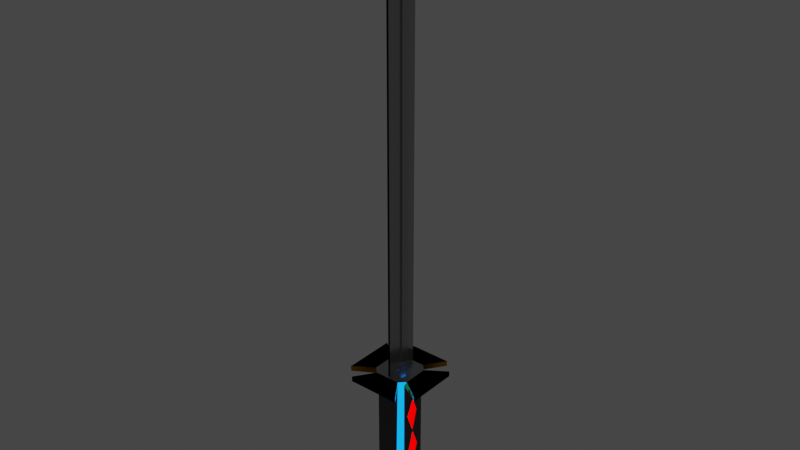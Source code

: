 # Source: katana.blend  (saved by Blender 2.91.10; exported with 4.5.12 LTS)
import bpy
from mathutils import Matrix  # noqa: F401  (used for matrix-valued properties, if any)

bpy.ops.wm.read_factory_settings(use_empty=True)
scene = bpy.context.scene
scene.name = 'Scene'

# ---- collections
col_collection = bpy.data.collections.new('Collection'); scene.collection.children.link(col_collection)

# ---- materials (node trees are filled in below, after node groups)
mat_material_002 = bpy.data.materials.new('Material.002')
mat_material_002.use_transparent_shadow = False
mat_material_003 = bpy.data.materials.new('Material.003')
mat_material_003.use_transparent_shadow = False
mat_material_004 = bpy.data.materials.new('Material.004')
mat_material_004.use_transparent_shadow = False
mat_material_005 = bpy.data.materials.new('Material.005')
mat_material_005.use_transparent_shadow = False
mat_material_006 = bpy.data.materials.new('Material.006')
mat_material_006.use_transparent_shadow = False

# ---- material node trees
mat_material_002.use_nodes = True; mat_material_002.node_tree.nodes.clear()
_N = mat_material_002.node_tree.nodes; _L = mat_material_002.node_tree.links
n0 = _N.new('ShaderNodeOutputMaterial'); n0.name = 'Material Output'; n0.location = (300, 300)
n1 = _N.new('ShaderNodeEmission'); n1.name = 'Emission'; n1.location = (10, 300)
n1.inputs[0].default_value = (0.004041, 0.2569, 1.0, 1.0)
n1.inputs[1].default_value = 2.1
_L.new(n1.outputs[0], n0.inputs[0])
n0.is_active_output = True
mat_material_003.use_nodes = True; mat_material_003.node_tree.nodes.clear()
_N = mat_material_003.node_tree.nodes; _L = mat_material_003.node_tree.links
n0 = _N.new('ShaderNodeBsdfPrincipled'); n0.name = 'Principled BSDF'; n0.location = (10, 300)
n0.distribution = 'GGX'
n0.subsurface_method = 'BURLEY'
n0.inputs[0].default_value = (0.04203, 0.04203, 0.04203, 1.0)
n0.inputs[3].default_value = 1.45
n0.inputs[27].default_value = (0.0, 0.0, 0.0, 1.0)
n0.inputs[28].default_value = 1.0
n1 = _N.new('ShaderNodeOutputMaterial'); n1.name = 'Material Output'; n1.location = (300, 300)
_L.new(n0.outputs[0], n1.inputs[0])
n1.is_active_output = True
mat_material_004.use_nodes = True; mat_material_004.node_tree.nodes.clear()
_N = mat_material_004.node_tree.nodes; _L = mat_material_004.node_tree.links
n0 = _N.new('ShaderNodeBsdfPrincipled'); n0.name = 'Principled BSDF'; n0.location = (10, 300)
n0.distribution = 'GGX'
n0.subsurface_method = 'BURLEY'
n0.inputs[0].default_value = (0.3968, 0.3968, 0.3968, 1.0)
n0.inputs[1].default_value = 0.6309
n0.inputs[2].default_value = 0.1824
n0.inputs[3].default_value = 1.45
n0.inputs[13].default_value = 0.573
n0.inputs[14].default_value = (0.9178, 0.9178, 0.9178, 1.0)
n0.inputs[24].default_value = 0.03433
n0.inputs[27].default_value = (0.0, 0.0, 0.0, 1.0)
n0.inputs[28].default_value = 1.0
n1 = _N.new('ShaderNodeOutputMaterial'); n1.name = 'Material Output'; n1.location = (300, 300)
_L.new(n0.outputs[0], n1.inputs[0])
n1.is_active_output = True
mat_material_005.use_nodes = True; mat_material_005.node_tree.nodes.clear()
_N = mat_material_005.node_tree.nodes; _L = mat_material_005.node_tree.links
n0 = _N.new('ShaderNodeBsdfPrincipled'); n0.name = 'Principled BSDF'; n0.location = (10, 300)
n0.distribution = 'GGX'
n0.subsurface_method = 'BURLEY'
n0.inputs[0].default_value = (0.7991, 0.4342, 0.003677, 1.0)
n0.inputs[1].default_value = 0.9954
n0.inputs[2].default_value = 0.1503
n0.inputs[3].default_value = 1.45
n0.inputs[13].default_value = 0.3583
n0.inputs[14].default_value = (0.9996, 0.9988, 0.9979, 1.0)
n0.inputs[20].default_value = 0.5113
n0.inputs[24].default_value = 0.03507
n0.inputs[27].default_value = (0.0, 0.0, 0.0, 1.0)
n0.inputs[28].default_value = 1.0
n1 = _N.new('ShaderNodeOutputMaterial'); n1.name = 'Material Output'; n1.location = (300, 300)
_L.new(n0.outputs[0], n1.inputs[0])
n1.is_active_output = True
mat_material_006.use_nodes = True; mat_material_006.node_tree.nodes.clear()
_N = mat_material_006.node_tree.nodes; _L = mat_material_006.node_tree.links
n0 = _N.new('ShaderNodeOutputMaterial'); n0.name = 'Material Output'; n0.location = (300, 300)
n1 = _N.new('ShaderNodeEmission'); n1.name = 'Emission'; n1.location = (10, 300)
n1.inputs[0].default_value = (1.0, 0.0, 0.0, 1.0)
n1.inputs[1].default_value = 3.8
_L.new(n1.outputs[0], n0.inputs[0])
n0.is_active_output = True

# ---- world
world_world = bpy.data.worlds.new('World'); scene.world = world_world
world_world.use_nodes = True; world_world.node_tree.nodes.clear()
_N = world_world.node_tree.nodes; _L = world_world.node_tree.links
n0 = _N.new('ShaderNodeOutputWorld'); n0.name = 'World Output'; n0.location = (300, 300)
n1 = _N.new('ShaderNodeBackground'); n1.name = 'Background'; n1.location = (10, 300)
n1.inputs[0].default_value = (0.05088, 0.05088, 0.05088, 1.0)
_L.new(n1.outputs[0], n0.inputs[0])
n0.is_active_output = True
world_world.color = (0.05088, 0.05088, 0.05088)
world_world.use_sun_shadow = False
world_world.sun_shadow_jitter_overblur = 0.0

# ---- meshes
me_w_rfel = bpy.data.meshes.new('Würfel')
me_w_rfel.from_pydata([(-0.6833, -1.0, 4.181), (-0.6833, 1.0, 4.181), (0.6833, -1.0, 4.181), (0.6833, 1.0, 4.181), (-2.059, -1.407, 4.181), (-1.407, -2.059, 4.181), (-1.407, 2.059, 4.181), (-2.059, 1.407, 4.181), (1.407, -2.059, 4.181), (2.059, -1.407, 4.181), (2.059, 1.407, 4.181), (1.407, 2.059, 4.181), (-1.0, -0.6833, 4.466), (-1.0, 0.6833, 4.466), (0.6833, -1.0, 4.466), (-0.6833, -1.0, 4.466), (-0.6833, 1.0, 4.466), (0.6833, 1.0, 4.466), (1.0, 0.6833, 4.466), (1.0, -0.6833, 4.466), (-2.059, -1.407, 4.466), (-2.059, 1.407, 4.466), (1.407, -2.059, 4.466), (-1.407, -2.059, 4.466), (-1.407, 2.059, 4.466), (1.407, 2.059, 4.466), (2.059, 1.407, 4.466), (2.059, -1.407, 4.466), (-0.05404, -0.8378, 4.368), (-0.09416, 0.921, 4.368), (-0.1809, -0.1375, 26.71), (-0.2459, 0.2208, 26.71), (0.6833, -1.0, 4.181), (0.6833, 1.0, 4.181), (-0.6833, -1.0, 4.181), (-0.6833, 1.0, 4.181), (2.059, -1.407, 4.181), (1.407, -2.059, 4.181), (1.407, 2.059, 4.181), (2.059, 1.407, 4.181), (-1.407, -2.059, 4.181), (-2.059, -1.407, 4.181), (-2.059, 1.407, 4.181), (-1.407, 2.059, 4.181), (1.0, -0.6833, 4.466), (1.0, 0.6833, 4.466), (-0.6833, -1.0, 4.466), (0.6833, -1.0, 4.466), (0.6833, 1.0, 4.466), (-0.6833, 1.0, 4.466), (-1.0, 0.6833, 4.466), (-1.0, -0.6833, 4.466), (2.059, -1.407, 4.466), (2.059, 1.407, 4.466), (-1.407, -2.059, 4.466), (1.407, -2.059, 4.466), (1.407, 2.059, 4.466), (-1.407, 2.059, 4.466), (-2.059, 1.407, 4.466), (-2.059, -1.407, 4.466), (0.05404, -0.8378, 4.368), (0.09416, 0.921, 4.368), (0.05404, -0.8378, 27.35), (0.09416, 0.921, 27.35), (-0.003948, 0.7721, 28.5), (-0.02723, 0.9006, 28.5), (0.003948, 0.7721, 28.5), (0.02723, 0.9006, 28.5), (-0.1809, -0.1375, 5.006), (-0.2459, 0.2208, 5.006), (-0.05404, -0.8378, 27.35), (-0.09416, 0.921, 27.35), (-0.2661, -0.1569, 5.006), (-0.3311, 0.2014, 5.006), (-0.2661, -0.1569, 26.71), (-0.3311, 0.2014, 26.71), (0.8377, -0.6833, 4.181), (0.5724, -1.0, 4.181), (0.5724, 1.0, 4.181), (0.8377, 0.6833, 4.181), (-0.5724, -1.0, 4.181), (-0.8377, -0.6833, 4.181), (-0.8377, 0.6833, 4.181), (-0.5724, 1.0, 4.181), (0.5274, -0.8702, -2.905), (0.5724, -1.0, -2.775), (0.729, -0.6295, -2.905), (0.8377, -0.6833, -2.775), (0.729, 0.6295, -2.905), (0.8377, 0.6833, -2.775), (0.5274, 0.8702, -2.905), (0.5724, 1.0, -2.775), (-0.729, -0.6295, -2.905), (-0.8377, -0.6833, -2.775), (-0.5274, -0.8702, -2.905), (-0.5724, -1.0, -2.775), (-0.5274, 0.8702, -2.905), (-0.5724, 1.0, -2.775), (-0.729, 0.6295, -2.905), (-0.8377, 0.6833, -2.775), (2.059, -1.407, 4.181), (1.407, -2.059, 4.181), (1.407, 2.059, 4.181), (2.059, 1.407, 4.181), (-1.407, -2.059, 4.181), (-2.059, -1.407, 4.181), (-2.059, 1.407, 4.181), (-1.407, 2.059, 4.181), (1.0, -0.6833, 4.466), (1.0, 0.6833, 4.466), (-0.6833, -1.0, 4.466), (0.6833, -1.0, 4.466), (0.6833, 1.0, 4.466), (-0.6833, 1.0, 4.466), (-1.0, 0.6833, 4.466), (-1.0, -0.6833, 4.466), (2.059, -1.407, 4.466), (2.059, 1.407, 4.466), (-1.407, -2.059, 4.466), (1.407, -2.059, 4.466), (1.407, 2.059, 4.466), (-1.407, 2.059, 4.466), (-2.059, 1.407, 4.466), (-2.059, -1.407, 4.466), (0.05404, -0.8378, 4.368), (0.0965, 0.921, 4.368), (0.1809, -0.1375, 26.71), (0.2459, 0.2208, 26.71), (-0.8377, -0.6833, 4.181), (-0.5724, -1.0, 4.181), (-0.5724, 1.0, 4.181), (-0.8377, 0.6833, 4.181), (0.5724, -1.0, 4.181), (0.8377, -0.6833, 4.181), (0.8377, 0.6833, 4.181), (0.5724, 1.0, 4.181), (-0.5274, -0.8702, -2.905), (-0.5724, -1.0, -2.775), (-0.729, -0.6295, -2.905), (-0.8377, -0.6833, -2.775), (-0.729, 0.6295, -2.905), (-0.8377, 0.6833, -2.775), (-0.5274, 0.8702, -2.905), (-0.5724, 1.0, -2.775), (0.729, -0.6295, -2.905), (0.8377, -0.6833, -2.775), (0.5274, -0.8702, -2.905), (0.5724, -1.0, -2.775), (0.5274, 0.8702, -2.905), (0.5724, 1.0, -2.775), (0.729, 0.6295, -2.905), (0.8377, 0.6833, -2.775), (-2.059, -1.407, 4.181), (-1.407, -2.059, 4.181), (-1.407, 2.059, 4.181), (-2.059, 1.407, 4.181), (1.407, -2.059, 4.181), (2.059, -1.407, 4.181), (2.059, 1.407, 4.181), (1.407, 2.059, 4.181), (-1.0, -0.6833, 4.466), (-1.0, 0.6833, 4.466), (0.6833, -1.0, 4.466), (-0.6833, -1.0, 4.466), (-0.6833, 1.0, 4.466), (0.6833, 1.0, 4.466), (1.0, 0.6833, 4.466), (1.0, -0.6833, 4.466), (-2.059, -1.407, 4.466), (-2.059, 1.407, 4.466), (1.407, -2.059, 4.466), (-1.407, -2.059, 4.466), (-1.407, 2.059, 4.466), (1.407, 2.059, 4.466), (2.059, 1.407, 4.466), (2.059, -1.407, 4.466), (-0.05404, -0.8378, 4.368), (-0.0965, 0.921, 4.368), (-0.05404, -0.8378, 27.35), (-0.0965, 0.921, 27.35), (0.003948, 0.7721, 28.5), (0.02723, 0.9006, 28.5), (-0.003948, 0.7721, 28.5), (-0.02723, 0.9006, 28.5), (0.1809, -0.1375, 5.006), (0.2459, 0.2208, 5.006), (0.05404, -0.8378, 27.35), (0.0965, 0.921, 27.35), (0.2661, -0.1569, 5.006), (0.3311, 0.2014, 5.006), (0.2661, -0.1569, 26.71), (0.3311, 0.2014, 26.71), (-0.01986, -0.01357, 4.563), (-0.01986, 0.01357, 4.563), (0.01357, -0.01986, 4.563), (-0.01357, -0.01986, 4.563), (-0.01357, 0.01986, 4.563), (0.01357, 0.01986, 4.563), (0.01986, 0.01357, 4.563), (0.01986, -0.01357, 4.563), (-0.09416, 0.921, 23.55), (-0.09416, 0.921, 18.96), (-0.09416, 0.921, 14.36), (-0.09416, 0.921, 9.764), (-0.05404, -0.8378, 9.764), (-0.05404, -0.8378, 14.36), (-0.05404, -0.8378, 18.96), (-0.05404, -0.8378, 23.55), (0.09416, 0.921, 23.55), (0.09416, 0.921, 18.96), (0.09416, 0.921, 14.36), (0.09416, 0.921, 9.764), (0.05404, -0.8378, 9.764), (0.05404, -0.8378, 14.36), (0.05404, -0.8378, 18.96), (0.05404, -0.8378, 23.55), (-0.2459, 0.2208, 23.12), (-0.2459, 0.2208, 18.78), (-0.2459, 0.2208, 14.44), (-0.2459, 0.2208, 10.1), (-0.1809, -0.1375, 10.1), (-0.1809, -0.1375, 14.44), (-0.1809, -0.1375, 18.78), (-0.1809, -0.1375, 23.12), (-0.3311, 0.2014, 23.12), (-0.3311, 0.2014, 18.78), (-0.3311, 0.2014, 14.44), (-0.3311, 0.2014, 10.1), (-0.2661, -0.1569, 10.1), (-0.2661, -0.1569, 14.44), (-0.2661, -0.1569, 18.78), (-0.2661, -0.1569, 23.12), (-0.05404, -0.8378, 27.35), (-0.0965, 0.921, 27.35), (0.05404, -0.8378, 27.35), (0.0965, 0.921, 27.35), (0.2459, 0.2208, 26.71), (0.1809, -0.1375, 26.71), (0.2661, -0.1569, 26.71), (0.3311, 0.2014, 26.71), (-0.1809, -0.1375, 23.12), (-0.2661, -0.1569, 23.12), (-0.3311, 0.2014, 23.12), (-0.05404, -0.8378, 23.55), (-0.2459, 0.2208, 23.12), (-0.09416, 0.921, 23.55), (0.09416, 0.921, 23.55), (0.05404, -0.8378, 23.55), (0.8377, 0.02423, 2.977), (0.8377, 0.3274, 2.17), (0.8377, 0.01589, 1.003), (0.8377, -0.2787, -0.101), (0.8377, 0.03923, -1.293), (0.8377, 0.3901, -2.609), (0.8377, -0.3135, -2.623), (0.8377, 0.3831, 0.003484), (0.8377, -0.3901, 2.107), (0.8377, -0.3135, 3.877), (0.8377, 0.4458, 3.863), (0.783, 0.02423, 2.977), (0.783, 0.3274, 2.17), (0.783, 0.01589, 1.003), (0.783, -0.2787, -0.101), (0.783, 0.03923, -1.293), (0.783, 0.3901, -2.609), (0.783, -0.3135, -2.623), (0.783, 0.3831, 0.003484), (0.783, -0.3901, 2.107), (0.783, -0.3135, 3.877), (0.783, 0.4458, 3.863), (-0.2865, 0.4728, -3.25), (0.2865, 0.4728, -3.25), (-0.3961, -0.342, -3.25), (-0.2865, -0.4728, -3.25), (-0.3961, 0.342, -3.25), (0.3961, 0.342, -3.25), (0.2865, -0.4728, -3.25), (0.3961, -0.342, -3.25), (-0.8377, 0.4528, 4.003), (-0.8377, -0.5109, 3.997), (-0.8377, -0.05834, 3.485), (-0.8377, 0.3309, 3.045), (-0.8377, -0.03868, 2.531), (-0.8377, -0.4412, 1.971), (-0.8377, -0.04498, 1.399), (-0.8377, 0.3193, 0.8737), (-0.8377, -0.06243, 0.3705), (-0.8377, -0.447, -0.1364), (-0.8377, -0.05745, -0.6148), (-0.8377, 0.3425, -1.106), (-0.8377, -0.02597, -1.594), (-0.8377, -0.447, -2.151), (-0.8377, 0.4586, -2.18), (-0.8377, -0.4818, -1.042), (-0.8377, 0.3715, -0.1829), (-0.8377, -0.4935, 0.9201), (-0.8377, 0.4412, 1.919), (-0.8377, -0.4644, 3.074), (-0.7666, 0.4528, 4.003), (-0.7666, -0.5109, 3.997), (-0.7666, -0.05834, 3.485), (-0.7666, 0.3309, 3.045), (-0.7666, -0.03868, 2.531), (-0.7666, -0.4412, 1.971), (-0.7666, -0.04498, 1.399), (-0.7666, 0.3193, 0.8737), (-0.7666, -0.06243, 0.3705), (-0.7666, -0.447, -0.1364), (-0.7666, -0.05745, -0.6148), (-0.7666, 0.3425, -1.106), (-0.7666, -0.02597, -1.594), (-0.7666, -0.447, -2.151), (-0.7666, 0.4586, -2.18), (-0.7666, -0.4818, -1.042), (-0.7666, 0.3715, -0.1829), (-0.7666, -0.4935, 0.9201), (-0.7666, 0.4412, 1.919), (-0.7666, -0.4644, 3.074)], [], [(148, 142, 143, 149), (138, 140, 274, 272), (11, 3, 17, 25), (7, 4, 20, 21), (12, 13, 21, 20), (19, 18, 26, 27), (17, 16, 24, 25), (15, 14, 22, 23), (8, 5, 23, 22), (1, 6, 24, 16), (3, 1, 16, 17), (6, 11, 25, 24), (10, 9, 27, 26), (2, 8, 22, 14), (0, 2, 14, 15), (219, 69, 73, 227), (43, 57, 49, 35), (39, 53, 52, 36), (44, 52, 53, 45), (51, 59, 58, 50), (49, 57, 56, 48), (47, 55, 54, 46), (40, 54, 55, 37), (33, 48, 56, 38), (35, 49, 48, 33), (38, 56, 57, 43), (37, 55, 47, 32), (42, 58, 59, 41), (32, 47, 46, 34), (246, 63, 62, 247), (63, 71, 65, 67), (65, 64, 66, 67), (62, 63, 67, 66), (71, 70, 64, 65), (70, 62, 66, 64), (204, 28, 60, 212), (245, 71, 63, 246), (68, 69, 29, 28), (31, 30, 70, 71), (244, 31, 71, 245), (220, 68, 28, 204), (242, 241, 74, 75), (69, 68, 72, 73), (240, 30, 74, 241), (30, 31, 75, 74), (87, 251, 250, 256, 76), (78, 79, 89, 91), (82, 83, 97, 99), (80, 81, 93, 95), (91, 97, 83, 78), (85, 87, 76, 77), (86, 87, 85, 84), (90, 91, 89, 88), (98, 99, 97, 96), (94, 95, 93, 92), (99, 98, 92, 93), (95, 94, 84, 85), (32, 129, 153, 37), (103, 117, 116, 100), (82, 114, 122, 106), (105, 123, 115, 81), (108, 116, 117, 109), (115, 123, 122, 114), (113, 121, 120, 112), (104, 118, 119, 101), (83, 113, 112, 78), (102, 120, 121, 107), (106, 122, 123, 105), (80, 110, 118, 104), (81, 115, 114, 82), (100, 116, 108, 76), (76, 108, 109, 79), (79, 109, 117, 103), (77, 111, 110, 80), (127, 239, 189, 185), (130, 143, 141, 131), (134, 151, 149, 135), (132, 147, 145, 133), (32, 129, 137, 147), (137, 129, 128, 139), (138, 136, 137, 139), (142, 140, 141, 143), (150, 148, 149, 151), (146, 144, 145, 147), (139, 141, 140, 138), (89, 87, 144, 150), (147, 137, 136, 146), (152, 155, 131, 128), (155, 152, 168, 169), (134, 158, 174, 166), (157, 133, 167, 175), (160, 161, 169, 168), (167, 166, 174, 175), (157, 158, 134, 133), (156, 153, 171, 170), (35, 33, 38, 43), (154, 159, 173, 172), (153, 129, 163, 171), (158, 157, 175, 174), (133, 134, 166, 167), (152, 128, 160, 168), (128, 131, 161, 160), (131, 155, 169, 161), (129, 132, 162, 163), (177, 176, 232, 233), (179, 183, 181, 235), (181, 183, 182, 180), (178, 182, 183, 179), (235, 181, 180, 234), (234, 180, 182, 178), (186, 232, 176, 124), (125, 177, 233, 187), (184, 124, 125, 185), (236, 235, 234, 237), (185, 125, 187, 127), (126, 186, 124, 184), (189, 239, 238, 188), (185, 189, 188, 184), (184, 188, 238, 126), (237, 190, 191, 236), (165, 164, 196, 197), (160, 161, 193, 192), (167, 166, 198, 199), (163, 162, 194, 195), (197, 198, 166, 165), (199, 194, 162, 167), (160, 192, 195, 163), (196, 164, 161, 193), (163, 129, 128, 160), (166, 134, 135, 165), (164, 130, 131, 161), (133, 167, 162, 132), (128, 295, 286, 287, 139), (68, 220, 228, 72), (220, 221, 229, 228), (221, 222, 230, 229), (222, 223, 231, 230), (73, 72, 228, 227), (227, 228, 229, 226), (226, 229, 230, 225), (225, 230, 231, 224), (30, 240, 243, 70), (223, 222, 206, 207), (222, 221, 205, 206), (221, 220, 204, 205), (69, 219, 203, 29), (219, 218, 202, 203), (218, 217, 201, 202), (217, 216, 200, 201), (29, 203, 211, 61), (203, 202, 210, 211), (202, 201, 209, 210), (201, 200, 208, 209), (70, 243, 247, 62), (207, 206, 214, 215), (206, 205, 213, 214), (205, 204, 212, 213), (61, 211, 212, 60), (211, 210, 213, 212), (210, 209, 214, 213), (209, 208, 215, 214), (31, 244, 242, 75), (216, 217, 225, 224), (217, 218, 226, 225), (218, 219, 227, 226), (178, 179, 233, 232), (234, 178, 232, 186), (179, 235, 187, 233), (235, 236, 127, 187), (237, 234, 186, 126), (191, 190, 238, 239), (236, 191, 239, 127), (190, 237, 126, 238), (240, 241, 231, 223), (241, 242, 224, 231), (243, 240, 223, 207), (244, 245, 200, 216), (245, 246, 208, 200), (247, 243, 207, 215), (246, 247, 215, 208), (242, 244, 216, 224), (76, 257, 258, 79), (79, 258, 248, 249), (250, 251, 262, 261), (249, 250, 255, 89, 79), (89, 253, 254, 87), (250, 249, 260, 261), (252, 253, 89, 255), (249, 248, 259, 260), (252, 251, 87, 254), (255, 250, 261, 266), (248, 257, 76, 256), (260, 259, 267, 261), (265, 264, 263), (263, 266, 261, 262), (259, 269, 268), (256, 250, 261, 267), (253, 252, 263, 264), (248, 256, 267, 259), (254, 253, 264, 265), (257, 248, 259, 268), (252, 254, 265, 263), (248, 258, 269, 259), (251, 252, 263, 262), (258, 257, 268, 269), (252, 255, 266, 263), (271, 275, 277, 276, 273, 272, 274, 270), (144, 146, 276, 277), (146, 136, 273, 276), (150, 144, 277, 275), (142, 148, 271, 270), (148, 150, 275, 271), (140, 142, 270, 274), (136, 138, 272, 273), (139, 291, 292, 141), (141, 292, 290, 289), (296, 284, 304, 316), (288, 293, 139, 287), (287, 286, 306, 307), (294, 286, 285, 296, 131, 141), (131, 278, 279, 128), (293, 288, 308, 313), (280, 278, 131, 281), (281, 131, 296, 282), (284, 283, 303, 304), (283, 284, 295, 128, 297, 282), (297, 128, 279, 280), (284, 285, 305, 304), (284, 296, 285), (278, 280, 300, 298), (294, 141, 289, 288), (293, 290, 291, 139), (290, 293, 313, 310), (309, 310, 313, 308), (308, 307, 306, 314), (299, 298, 300), (302, 316, 304, 303), (317, 300, 301, 302), (304, 305, 306, 315), (310, 312, 311), (288, 287, 307, 308), (288, 289, 309, 308), (282, 296, 316, 302), (294, 288, 308, 314), (291, 290, 310, 311), (281, 282, 302, 301), (286, 294, 314, 306), (292, 291, 311, 312), (282, 297, 317, 302), (279, 278, 298, 299), (285, 286, 306, 305), (290, 292, 312, 310), (297, 280, 300, 317), (280, 281, 301, 300), (286, 295, 315, 306), (289, 290, 310, 309), (280, 279, 299, 300), (283, 282, 302, 303), (295, 284, 304, 315)])
me_w_rfel.polygons.foreach_set('material_index', [1, 1, 3, 3, 3, 3, 3, 3, 3, 3, 0, 3, 3, 3, 0, 2, 3, 3, 3, 3, 3, 3, 3, 3, 0, 3, 3, 3, 0, 2, 2, 2, 2, 2, 2, 2, 2, 2, 2, 2, 2, 2, 0, 2, 2, 1, 0, 0, 0, 1, 0, 0, 0, 0, 0, 1, 1, 3, 3, 3, 3, 3, 3, 3, 3, 0, 3, 3, 3, 0, 3, 0, 3, 0, 2, 0, 0, 0, 1, 0, 0, 0, 0, 0, 1, 1, 1, 3, 3, 3, 3, 3, 3, 3, 3, 3, 3, 3, 3, 0, 3, 0, 3, 0, 2, 2, 2, 2, 2, 2, 2, 2, 2, 2, 2, 2, 2, 0, 2, 2, 2, 2, 2, 2, 2, 2, 2, 2, 0, 0, 0, 0, 1, 2, 2, 2, 2, 2, 2, 2, 2, 2, 2, 2, 2, 2, 2, 2, 2, 2, 2, 2, 2, 2, 2, 2, 2, 2, 2, 2, 2, 2, 2, 2, 2, 2, 2, 2, 2, 2, 2, 2, 2, 2, 2, 2, 2, 2, 2, 2, 2, 1, 1, 1, 1, 1, 1, 1, 1, 1, 1, 1, 4, 4, 4, 4, 1, 1, 1, 1, 1, 1, 1, 1, 1, 1, 1, 0, 1, 1, 1, 0, 0, 0, 1, 1, 1, 1, 1, 1, 1, 1, 1, 1, 1, 1, 1, 1, 1, 1, 1, 1, 1, 4, 4, 4, 4, 4, 4, 4, 1, 1, 1, 1, 1, 1, 1, 1, 1, 1, 1, 1, 1, 1, 1, 1, 1, 1, 1])
_uv = me_w_rfel.uv_layers.new(name='UV-Map')
_uv.uv.foreach_set('vector', [0.3287, 0.5162, 0.1713, 0.5162, 0.3789, 0.2896, 0.3354, 0.5, 0.1412, 0.7037, 0.1412, 0.5463, 0.1412, 0.5463, 0.1412, 0.7037, 0.0, 0.0, 0.0, 0.0, 0.0, 0.0, 0.0, 0.0, 0.0, 0.0, 0.0, 0.0, 0.0, 0.0, 0.0, 0.0, 0.625, 0.03959, 0.625, 0.2104, 0.625, 0.2104, 0.625, 0.03959, 0.625, 0.7104, 0.625, 0.5396, 0.625, 0.5396, 0.625, 0.7104, 0.625, 0.4604, 0.625, 0.2896, 0.625, 0.2896, 0.625, 0.4604, 0.625, 0.9604, 0.625, 0.7896, 0.625, 0.7896, 0.625, 0.9604, 0.0, 0.0, 0.0, 0.0, 0.0, 0.0, 0.0, 0.0, 0.0, 0.0, 0.0, 0.0, 0.0, 0.0, 0.0, 0.0, 0.625, 0.4604, 0.625, 0.2896, 0.625, 0.2896, 0.625, 0.4604, 0.0, 0.0, 0.0, 0.0, 0.0, 0.0, 0.0, 0.0, 0.0, 0.0, 0.0, 0.0, 0.0, 0.0, 0.0, 0.0, 0.0, 0.0, 0.0, 0.0, 0.0, 0.0, 0.0, 0.0, 0.625, 0.9604, 0.625, 0.7896, 0.625, 0.7896, 0.625, 0.9604, 0.0, 0.0, 0.0, 0.0, 0.0, 0.0, 0.0, 0.0, 0.0, 0.0, 0.0, 0.0, 0.0, 0.0, 0.0, 0.0, 0.0, 0.0, 0.0, 0.0, 0.0, 0.0, 0.0, 0.0, 0.625, 0.03959, 0.625, 0.03959, 0.625, 0.2104, 0.625, 0.2104, 0.625, 0.7104, 0.625, 0.7104, 0.625, 0.5396, 0.625, 0.5396, 0.625, 0.4604, 0.625, 0.4604, 0.625, 0.2896, 0.625, 0.2896, 0.625, 0.9604, 0.625, 0.9604, 0.625, 0.7896, 0.625, 0.7896, 0.0, 0.0, 0.0, 0.0, 0.0, 0.0, 0.0, 0.0, 0.0, 0.0, 0.0, 0.0, 0.0, 0.0, 0.0, 0.0, 0.625, 0.4604, 0.625, 0.4604, 0.625, 0.2896, 0.625, 0.2896, 0.0, 0.0, 0.0, 0.0, 0.0, 0.0, 0.0, 0.0, 0.0, 0.0, 0.0, 0.0, 0.0, 0.0, 0.0, 0.0, 0.0, 0.0, 0.0, 0.0, 0.0, 0.0, 0.0, 0.0, 0.625, 0.9604, 0.625, 0.9604, 0.625, 0.7896, 0.625, 0.7896, 0.0, 0.0, 0.0, 0.0, 0.0, 0.0, 0.0, 0.0, 0.0, 0.0, 0.0, 0.0, 0.0, 0.0, 0.0, 0.0, 0.0, 0.0, 0.0, 0.0, 0.0, 0.0, 0.0, 0.0, 0.0, 0.0, 0.0, 0.0, 0.0, 0.0, 0.0, 0.0, 0.0, 0.0, 0.0, 0.0, 0.0, 0.0, 0.0, 0.0, 0.0, 0.0, 0.0, 0.0, 0.0, 0.0, 0.0, 0.0, 0.0, 0.0, 0.0, 0.0, 0.0, 0.0, 0.0, 0.0, 0.0, 0.0, 0.0, 0.0, 0.0, 0.0, 0.0, 0.0, 0.0, 0.0, 0.0, 0.0, 0.0, 0.0, 0.0, 0.0, 0.0, 0.0, 0.0, 0.0, 0.0, 0.0, 0.0, 0.0, 0.0, 0.0, 0.0, 0.0, 0.0, 0.0, 0.0, 0.0, 0.0, 0.0, 0.0, 0.0, 0.0, 0.0, 0.0, 0.0, 0.0, 0.0, 0.0, 0.0, 0.0, 0.0, 0.0, 0.0, 0.0, 0.0, 0.0, 0.0, 0.0, 0.0, 0.0, 0.0, 0.0, 0.0, 0.0, 0.0, 0.0, 0.0, 0.0, 0.0, 0.0, 0.0, 0.0, 0.0, 0.0, 0.0, 0.0, 0.0, 0.3789, 0.03959, 0.4735, 0.09017, 0.5125, 0.127, 0.5516, 0.07624, 0.625, 0.03959, 0.625, 0.2896, 0.625, 0.2104, 0.3789, 0.2104, 0.3789, 0.2896, 0.625, 0.5396, 0.625, 0.4604, 0.3789, 0.4604, 0.3789, 0.5396, 0.625, 0.7896, 0.625, 0.7104, 0.3789, 0.7104, 0.3789, 0.7896, 0.3789, 0.2896, 0.3789, 0.4604, 0.625, 0.4604, 0.625, 0.2896, 0.3789, 0.0, 0.3789, 0.03959, 0.625, 0.03959, 0.625, 0.0, 0.1412, 0.7037, 0.125, 0.7104, 0.1646, 0.75, 0.1713, 0.7338, 0.1713, 0.5162, 0.1646, 0.5, 0.125, 0.5396, 0.1412, 0.5463, 0.3588, 0.5463, 0.375, 0.5396, 0.3354, 0.5, 0.3287, 0.5162, 0.3287, 0.7338, 0.3354, 0.75, 0.375, 0.7104, 0.3588, 0.7037, 0.3789, 0.5396, 0.3588, 0.5463, 0.3588, 0.7037, 0.3789, 0.7104, 0.3354, 0.75, 0.3287, 0.7338, 0.1713, 0.7338, 0.1646, 0.75, 0.0, 0.0, 0.0, 0.0, 0.0, 0.0, 0.0, 0.0, 0.0, 0.0, 0.0, 0.0, 0.0, 0.0, 0.0, 0.0, 0.0, 0.0, 0.0, 0.0, 0.0, 0.0, 0.0, 0.0, 0.0, 0.0, 0.0, 0.0, 0.0, 0.0, 0.0, 0.0, 0.625, 0.03959, 0.625, 0.03959, 0.625, 0.2104, 0.625, 0.2104, 0.625, 0.7104, 0.625, 0.7104, 0.625, 0.5396, 0.625, 0.5396, 0.625, 0.4604, 0.625, 0.4604, 0.625, 0.2896, 0.625, 0.2896, 0.0, 0.0, 0.0, 0.0, 0.0, 0.0, 0.0, 0.0, 0.625, 0.4604, 0.625, 0.4604, 0.625, 0.2896, 0.625, 0.2896, 0.0, 0.0, 0.0, 0.0, 0.0, 0.0, 0.0, 0.0, 0.0, 0.0, 0.0, 0.0, 0.0, 0.0, 0.0, 0.0, 0.0, 0.0, 0.0, 0.0, 0.0, 0.0, 0.0, 0.0, 0.625, 0.7104, 0.625, 0.7104, 0.625, 0.5396, 0.625, 0.5396, 0.0, 0.0, 0.0, 0.0, 0.0, 0.0, 0.0, 0.0, 0.625, 0.03959, 0.625, 0.03959, 0.625, 0.2104, 0.625, 0.2104, 0.0, 0.0, 0.0, 0.0, 0.0, 0.0, 0.0, 0.0, 0.625, 0.9604, 0.625, 0.9604, 0.625, 0.7896, 0.625, 0.7896, 0.0, 0.0, 0.0, 0.0, 0.0, 0.0, 0.0, 0.0, 0.625, 0.2896, 0.3789, 0.2896, 0.3789, 0.2104, 0.625, 0.2104, 0.625, 0.5396, 0.3789, 0.5396, 0.3789, 0.4604, 0.625, 0.4604, 0.625, 0.7896, 0.3789, 0.7896, 0.3789, 0.7104, 0.625, 0.7104, 0.0, 0.0, 0.0, 0.0, 0.3789, 0.0, 0.3354, 0.75, 0.3789, 0.0, 0.625, 0.0, 0.625, 0.03959, 0.3789, 0.03959, 0.1412, 0.7037, 0.1713, 0.7338, 0.1646, 0.75, 0.125, 0.7104, 0.1713, 0.5162, 0.1412, 0.5463, 0.125, 0.5396, 0.1646, 0.5, 0.3588, 0.5463, 0.3287, 0.5162, 0.3354, 0.5, 0.375, 0.5396, 0.3287, 0.7338, 0.3588, 0.7037, 0.375, 0.7104, 0.3354, 0.75, 0.125, 0.7104, 0.125, 0.5396, 0.1412, 0.5463, 0.1412, 0.7037, 0.3789, 0.2104, 0.3789, 0.03959, 0.3588, 0.7037, 0.3588, 0.5463, 0.3354, 0.75, 0.1646, 0.75, 0.1713, 0.7338, 0.3287, 0.7338, 0.0, 0.0, 0.0, 0.0, 0.0, 0.0, 0.625, 0.03959, 0.0, 0.0, 0.0, 0.0, 0.0, 0.0, 0.0, 0.0, 0.0, 0.0, 0.0, 0.0, 0.0, 0.0, 0.0, 0.0, 0.0, 0.0, 0.0, 0.0, 0.0, 0.0, 0.0, 0.0, 0.625, 0.03959, 0.625, 0.2104, 0.625, 0.2104, 0.625, 0.03959, 0.625, 0.7104, 0.625, 0.5396, 0.625, 0.5396, 0.625, 0.7104, 0.0, 0.0, 0.0, 0.0, 0.0, 0.0, 0.625, 0.7104, 0.0, 0.0, 0.0, 0.0, 0.0, 0.0, 0.0, 0.0, 0.0, 0.0, 0.0, 0.0, 0.0, 0.0, 0.0, 0.0, 0.0, 0.0, 0.0, 0.0, 0.0, 0.0, 0.0, 0.0, 0.0, 0.0, 0.0, 0.0, 0.0, 0.0, 0.0, 0.0, 0.0, 0.0, 0.0, 0.0, 0.0, 0.0, 0.0, 0.0, 0.625, 0.7104, 0.625, 0.5396, 0.625, 0.5396, 0.625, 0.7104, 0.0, 0.0, 0.0, 0.0, 0.0, 0.0, 0.0, 0.0, 0.625, 0.03959, 0.625, 0.2104, 0.625, 0.2104, 0.625, 0.03959, 0.0, 0.0, 0.0, 0.0, 0.0, 0.0, 0.0, 0.0, 0.625, 0.9604, 0.625, 0.7896, 0.625, 0.7896, 0.625, 0.9604, 0.0, 0.0, 0.0, 0.0, 0.0, 0.0, 0.0, 0.0, 0.0, 0.0, 0.0, 0.0, 0.0, 0.0, 0.0, 0.0, 0.0, 0.0, 0.0, 0.0, 0.0, 0.0, 0.0, 0.0, 0.0, 0.0, 0.0, 0.0, 0.0, 0.0, 0.0, 0.0, 0.0, 0.0, 0.0, 0.0, 0.0, 0.0, 0.0, 0.0, 0.0, 0.0, 0.0, 0.0, 0.0, 0.0, 0.0, 0.0, 0.0, 0.0, 0.0, 0.0, 0.0, 0.0, 0.0, 0.0, 0.0, 0.0, 0.0, 0.0, 0.0, 0.0, 0.0, 0.0, 0.0, 0.0, 0.0, 0.0, 0.0, 0.0, 0.0, 0.0, 0.0, 0.0, 0.0, 0.0, 0.0, 0.0, 0.0, 0.0, 0.0, 0.0, 0.0, 0.0, 0.0, 0.0, 0.0, 0.0, 0.0, 0.0, 0.0, 0.0, 0.0, 0.0, 0.0, 0.0, 0.0, 0.0, 0.0, 0.0, 0.0, 0.0, 0.0, 0.0, 0.0, 0.0, 0.0, 0.0, 0.0, 0.0, 0.0, 0.0, 0.0, 0.0, 0.0, 0.0, 0.0, 0.0, 0.0, 0.0, 0.0, 0.0, 0.0, 0.0, 0.0, 0.0, 0.0, 0.0, 0.625, 0.4604, 0.625, 0.2896, 0.625, 0.2896, 0.625, 0.4604, 0.625, 0.03959, 0.625, 0.2104, 0.625, 0.2104, 0.625, 0.03959, 0.625, 0.7104, 0.625, 0.5396, 0.625, 0.5396, 0.625, 0.7104, 0.625, 0.9604, 0.625, 0.7896, 0.625, 0.7896, 0.625, 0.9604, 0.625, 0.4604, 0.625, 0.5396, 0.625, 0.5396, 0.625, 0.4604, 0.625, 0.7104, 0.625, 0.7896, 0.625, 0.7896, 0.625, 0.7104, 0.625, 0.03959, 0.625, 0.03959, 0.625, 0.9604, 0.625, 0.9604, 0.625, 0.2896, 0.625, 0.2896, 0.625, 0.2104, 0.625, 0.2104, 0.0, 0.0, 0.0, 0.0, 0.625, 0.03959, 0.0, 0.0, 0.0, 0.0, 0.0, 0.0, 0.625, 0.4604, 0.0, 0.0, 0.0, 0.0, 0.0, 0.0, 0.625, 0.2104, 0.625, 0.2104, 0.0, 0.0, 0.0, 0.0, 0.625, 0.7896, 0.0, 0.0, 0.625, 0.03959, 0.3612, 0.3185, 0.2858, 0.2745, 0.3002, 0.4001, 0.125, 0.7104, 0.0, 0.0, 0.0, 0.0, 0.0, 0.0, 0.0, 0.0, 0.0, 0.0, 0.0, 0.0, 0.0, 0.0, 0.0, 0.0, 0.0, 0.0, 0.0, 0.0, 0.0, 0.0, 0.0, 0.0, 0.0, 0.0, 0.0, 0.0, 0.0, 0.0, 0.0, 0.0, 0.0, 0.0, 0.0, 0.0, 0.0, 0.0, 0.0, 0.0, 0.0, 0.0, 0.0, 0.0, 0.0, 0.0, 0.0, 0.0, 0.0, 0.0, 0.0, 0.0, 0.0, 0.0, 0.0, 0.0, 0.0, 0.0, 0.0, 0.0, 0.0, 0.0, 0.0, 0.0, 0.0, 0.0, 0.0, 0.0, 0.0, 0.0, 0.0, 0.0, 0.0, 0.0, 0.0, 0.0, 0.0, 0.0, 0.0, 0.0, 0.0, 0.0, 0.0, 0.0, 0.0, 0.0, 0.0, 0.0, 0.0, 0.0, 0.0, 0.0, 0.0, 0.0, 0.0, 0.0, 0.0, 0.0, 0.0, 0.0, 0.0, 0.0, 0.0, 0.0, 0.0, 0.0, 0.0, 0.0, 0.0, 0.0, 0.0, 0.0, 0.0, 0.0, 0.0, 0.0, 0.0, 0.0, 0.0, 0.0, 0.0, 0.0, 0.0, 0.0, 0.0, 0.0, 0.0, 0.0, 0.0, 0.0, 0.0, 0.0, 0.0, 0.0, 0.0, 0.0, 0.0, 0.0, 0.0, 0.0, 0.0, 0.0, 0.0, 0.0, 0.0, 0.0, 0.0, 0.0, 0.0, 0.0, 0.0, 0.0, 0.0, 0.0, 0.0, 0.0, 0.0, 0.0, 0.0, 0.0, 0.0, 0.0, 0.0, 0.0, 0.0, 0.0, 0.0, 0.0, 0.0, 0.0, 0.0, 0.0, 0.0, 0.0, 0.0, 0.0, 0.0, 0.0, 0.0, 0.0, 0.0, 0.0, 0.0, 0.0, 0.0, 0.0, 0.0, 0.0, 0.0, 0.0, 0.0, 0.0, 0.0, 0.0, 0.0, 0.0, 0.0, 0.0, 0.0, 0.0, 0.0, 0.0, 0.0, 0.0, 0.0, 0.0, 0.0, 0.0, 0.0, 0.0, 0.0, 0.0, 0.0, 0.0, 0.0, 0.0, 0.0, 0.0, 0.0, 0.0, 0.0, 0.0, 0.0, 0.0, 0.0, 0.0, 0.0, 0.0, 0.0, 0.0, 0.0, 0.0, 0.0, 0.0, 0.0, 0.0, 0.0, 0.0, 0.0, 0.0, 0.0, 0.0, 0.0, 0.0, 0.0, 0.0, 0.0, 0.0, 0.0, 0.0, 0.0, 0.0, 0.0, 0.0, 0.0, 0.0, 0.0, 0.0, 0.0, 0.0, 0.0, 0.0, 0.0, 0.0, 0.0, 0.0, 0.0, 0.0, 0.0, 0.0, 0.0, 0.0, 0.0, 0.0, 0.0, 0.0, 0.0, 0.0, 0.0, 0.0, 0.0, 0.0, 0.0, 0.0, 0.0, 0.0, 0.0, 0.0, 0.0, 0.0, 0.0, 0.0, 0.0, 0.0, 0.0, 0.0, 0.0, 0.0, 0.0, 0.0, 0.0, 0.0, 0.0, 0.0, 0.0, 0.0, 0.0, 0.0, 0.0, 0.0, 0.0, 0.0, 0.0, 0.0, 0.0, 0.0, 0.0, 0.0, 0.0, 0.0, 0.0, 0.0, 0.0, 0.0, 0.0, 0.0, 0.0, 0.0, 0.0, 0.0, 0.0, 0.0, 0.0, 0.0, 0.0, 0.0, 0.0, 0.0, 0.0, 0.0, 0.0, 0.0, 0.0, 0.0, 0.0, 0.0, 0.0, 0.0, 0.0, 0.0, 0.0, 0.0, 0.0, 0.0, 0.0, 0.0, 0.0, 0.0, 0.0, 0.0, 0.0, 0.0, 0.0, 0.0, 0.0, 0.0, 0.0, 0.0, 0.0, 0.0, 0.0, 0.0, 0.0, 0.0, 0.0, 0.0, 0.0, 0.0, 0.0, 0.0, 0.0, 0.0, 0.0, 0.0, 0.625, 0.03959, 0.6142, 0.08581, 0.6137, 0.1807, 0.625, 0.2104, 0.625, 0.2104, 0.6137, 0.1807, 0.5824, 0.128, 0.5538, 0.1659, 0.5125, 0.127, 0.4735, 0.09017, 0.4735, 0.09017, 0.5125, 0.127, 0.5538, 0.1659, 0.5125, 0.127, 0.4772, 0.1729, 0.3789, 0.2104, 0.625, 0.2104, 0.3789, 0.2104, 0.3848, 0.1738, 0.3843, 0.08581, 0.3789, 0.03959, 0.5125, 0.127, 0.5538, 0.1659, 0.5538, 0.1659, 0.5125, 0.127, 0.4313, 0.1299, 0.3848, 0.1738, 0.3789, 0.2104, 0.4772, 0.1729, 0.5538, 0.1659, 0.5824, 0.128, 0.5824, 0.128, 0.5538, 0.1659, 0.4313, 0.1299, 0.4735, 0.09017, 0.3789, 0.03959, 0.3843, 0.08581, 0.4772, 0.1729, 0.5125, 0.127, 0.5125, 0.127, 0.4772, 0.1729, 0.5824, 0.128, 0.6142, 0.08581, 0.625, 0.03959, 0.5516, 0.07624, 0.5538, 0.1659, 0.5824, 0.128, 0.5516, 0.07624, 0.5125, 0.127, 0.3843, 0.08581, 0.3848, 0.1738, 0.4313, 0.1299, 0.4313, 0.1299, 0.4772, 0.1729, 0.5125, 0.127, 0.4735, 0.09017, 0.5824, 0.128, 0.6137, 0.1807, 0.6142, 0.08581, 0.5516, 0.07624, 0.5125, 0.127, 0.5125, 0.127, 0.5516, 0.07624, 0.3848, 0.1738, 0.4313, 0.1299, 0.4313, 0.1299, 0.3848, 0.1738, 0.5824, 0.128, 0.5516, 0.07624, 0.5516, 0.07624, 0.5824, 0.128, 0.3843, 0.08581, 0.3848, 0.1738, 0.3848, 0.1738, 0.3843, 0.08581, 0.6142, 0.08581, 0.5824, 0.128, 0.5824, 0.128, 0.6142, 0.08581, 0.4313, 0.1299, 0.3843, 0.08581, 0.3843, 0.08581, 0.4313, 0.1299, 0.5824, 0.128, 0.6137, 0.1807, 0.6137, 0.1807, 0.5824, 0.128, 0.4735, 0.09017, 0.4313, 0.1299, 0.4313, 0.1299, 0.4735, 0.09017, 0.6137, 0.1807, 0.6142, 0.08581, 0.6142, 0.08581, 0.6137, 0.1807, 0.4313, 0.1299, 0.4772, 0.1729, 0.4772, 0.1729, 0.4313, 0.1299, 0.3287, 0.5162, 0.3588, 0.5463, 0.3588, 0.7037, 0.3287, 0.7338, 0.1713, 0.7338, 0.1412, 0.7037, 0.1412, 0.5463, 0.1713, 0.5162, 0.3588, 0.7037, 0.3287, 0.7338, 0.3287, 0.7338, 0.3588, 0.7037, 0.3287, 0.7338, 0.1713, 0.7338, 0.1713, 0.7338, 0.3287, 0.7338, 0.3588, 0.5463, 0.3588, 0.7037, 0.3588, 0.7037, 0.3588, 0.5463, 0.1713, 0.5162, 0.3287, 0.5162, 0.3287, 0.5162, 0.1713, 0.5162, 0.3287, 0.5162, 0.3588, 0.5463, 0.3588, 0.5463, 0.3287, 0.5162, 0.1412, 0.5463, 0.1713, 0.5162, 0.1713, 0.5162, 0.1412, 0.5463, 0.1713, 0.7338, 0.1412, 0.7037, 0.1412, 0.7037, 0.1713, 0.7338, 0.125, 0.7104, 0.1959, 0.5731, 0.3214, 0.2659, 0.3789, 0.2104, 0.3789, 0.2104, 0.3214, 0.2659, 0.2599, 0.3937, 0.2792, 0.2561, 0.1822, 0.1026, 0.2974, 0.2033, 0.2974, 0.2033, 0.1822, 0.1026, 0.2713, 0.3387, 0.253, 0.4874, 0.125, 0.7104, 0.3002, 0.4001, 0.3002, 0.4001, 0.2858, 0.2745, 0.2858, 0.2745, 0.3002, 0.4001, 0.2553, 0.2065, 0.2858, 0.2745, 0.2352, 0.169, 0.1822, 0.1026, 0.0, 0.0, 0.3789, 0.2104, 0.0, 0.0, 0.1074, 0.01612, 0.5398, 0.04874, 0.625, 0.03959, 0.253, 0.4874, 0.2713, 0.3387, 0.2713, 0.3387, 0.253, 0.4874, 0.3303, 0.06706, 0.1074, 0.01612, 0.0, 0.0, 0.1831, 0.06549, 0.1831, 0.06549, 0.0, 0.0, 0.1822, 0.1026, 0.3102, 0.1284, 0.2974, 0.2033, 0.4061, 0.2192, 0.4061, 0.2192, 0.2974, 0.2033, 0.4061, 0.2192, 0.2974, 0.2033, 0.3612, 0.3185, 0.625, 0.03959, 0.4706, 0.1267, 0.3102, 0.1284, 0.4706, 0.1267, 0.625, 0.03959, 0.5398, 0.04874, 0.3303, 0.06706, 0.2974, 0.2033, 0.2352, 0.169, 0.2352, 0.169, 0.2974, 0.2033, 0.2974, 0.2033, 0.1822, 0.1026, 0.2352, 0.169, 0.1074, 0.01612, 0.3303, 0.06706, 0.3303, 0.06706, 0.1074, 0.01612, 0.2553, 0.2065, 0.3789, 0.2104, 0.2792, 0.2561, 0.2713, 0.3387, 0.253, 0.4874, 0.2599, 0.3937, 0.1959, 0.5731, 0.125, 0.7104, 0.2599, 0.3937, 0.253, 0.4874, 0.253, 0.4874, 0.2599, 0.3937, 0.2792, 0.2561, 0.2599, 0.3937, 0.253, 0.4874, 0.2713, 0.3387, 0.2713, 0.3387, 0.3002, 0.4001, 0.2858, 0.2745, 0.2553, 0.2065, 0.5398, 0.04874, 0.1074, 0.01612, 0.3303, 0.06706, 0.3102, 0.1284, 0.1822, 0.1026, 0.2974, 0.2033, 0.4061, 0.2192, 0.4706, 0.1267, 0.3303, 0.06706, 0.1831, 0.06549, 0.3102, 0.1284, 0.2974, 0.2033, 0.2352, 0.169, 0.2858, 0.2745, 0.3612, 0.3185, 0.2599, 0.3937, 0.3214, 0.2659, 0.1959, 0.5731, 0.2713, 0.3387, 0.3002, 0.4001, 0.3002, 0.4001, 0.2713, 0.3387, 0.2713, 0.3387, 0.2792, 0.2561, 0.2792, 0.2561, 0.2713, 0.3387, 0.3102, 0.1284, 0.1822, 0.1026, 0.1822, 0.1026, 0.3102, 0.1284, 0.2553, 0.2065, 0.2713, 0.3387, 0.2713, 0.3387, 0.2553, 0.2065, 0.1959, 0.5731, 0.2599, 0.3937, 0.2599, 0.3937, 0.1959, 0.5731, 0.1831, 0.06549, 0.3102, 0.1284, 0.3102, 0.1284, 0.1831, 0.06549, 0.2858, 0.2745, 0.2553, 0.2065, 0.2553, 0.2065, 0.2858, 0.2745, 0.3214, 0.2659, 0.1959, 0.5731, 0.1959, 0.5731, 0.3214, 0.2659, 0.3102, 0.1284, 0.4706, 0.1267, 0.4706, 0.1267, 0.3102, 0.1284, 0.5398, 0.04874, 0.1074, 0.01612, 0.1074, 0.01612, 0.5398, 0.04874, 0.2352, 0.169, 0.2858, 0.2745, 0.2858, 0.2745, 0.2352, 0.169, 0.2599, 0.3937, 0.3214, 0.2659, 0.3214, 0.2659, 0.2599, 0.3937, 0.4706, 0.1267, 0.3303, 0.06706, 0.3303, 0.06706, 0.4706, 0.1267, 0.3303, 0.06706, 0.1831, 0.06549, 0.1831, 0.06549, 0.3303, 0.06706, 0.2858, 0.2745, 0.3612, 0.3185, 0.3612, 0.3185, 0.2858, 0.2745, 0.2792, 0.2561, 0.2599, 0.3937, 0.2599, 0.3937, 0.2792, 0.2561, 0.3303, 0.06706, 0.5398, 0.04874, 0.5398, 0.04874, 0.3303, 0.06706, 0.4061, 0.2192, 0.3102, 0.1284, 0.3102, 0.1284, 0.4061, 0.2192, 0.3612, 0.3185, 0.2974, 0.2033, 0.2974, 0.2033, 0.3612, 0.3185])
me_w_rfel.materials.append(mat_material_002)
me_w_rfel.materials.append(mat_material_003)
me_w_rfel.materials.append(mat_material_004)
me_w_rfel.materials.append(mat_material_005)
me_w_rfel.materials.append(mat_material_006)
me_w_rfel.use_remesh_fix_poles = True
me_w_rfel.use_remesh_preserve_attributes = False
me_w_rfel.use_mirror_vertex_groups = False
me_w_rfel.update()

# ---- objects
ob_w_rfel = bpy.data.objects.new('Würfel', me_w_rfel)

# ---- transforms, parenting, visibility, modifiers, constraints
ob_w_rfel.location = (0.0, 0.0, 0.0)
ob_w_rfel.lineart.crease_threshold = 0.0

# ---- collection membership
col_collection.objects.link(ob_w_rfel)

# ---- scene / render settings (as saved in the file)
scene.frame_start = 1; scene.frame_end = 250; scene.frame_set(1)
scene.render.engine = 'BLENDER_EEVEE_NEXT'
scene.cycles.use_denoising = False
scene.cycles.samples = 128
scene.cycles.sampling_pattern = 'TABULATED_SOBOL'
scene.cycles.use_adaptive_sampling = False
scene.cycles.use_light_tree = False
scene.view_settings.view_transform = 'Filmic'
bpy.context.view_layer.update()

# ---- added for rendering (the .blend has no active camera): camera
cam_auto = bpy.data.cameras.new('AutoCamera')
cam_auto.lens = 50.0
cam_auto.sensor_width = 36.0
cam_auto.clip_end = 1000.0
ob_auto_camera = bpy.data.objects.new('AutoCamera', cam_auto)
scene.collection.objects.link(ob_auto_camera)
ob_auto_camera.location = (29.8695, -35.8434, 36.5219)
ob_auto_camera.rotation_euler = (1.09748, -7.21219e-08, 0.694738)
scene.camera = ob_auto_camera
bpy.context.view_layer.update()
